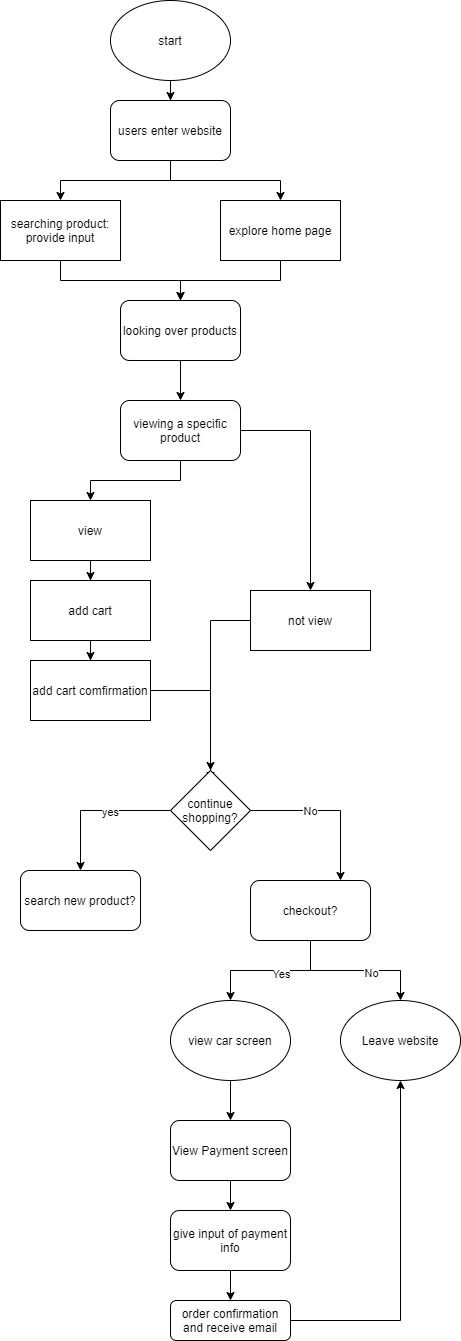

The diagram above was exported from draw.io. Its source (the exported page's mxGraphModel, read from the mxfile embedded in the PNG):
<mxGraphModel dx="561" dy="1362" grid="1" gridSize="10" guides="1" tooltips="1" connect="1" arrows="1" fold="1" page="1" pageScale="1" pageWidth="827" pageHeight="1169" math="0" shadow="0">
  <root>
    <mxCell id="0" />
    <mxCell id="1" parent="0" />
    <mxCell id="7" style="edgeStyle=orthogonalEdgeStyle;rounded=0;orthogonalLoop=1;jettySize=auto;html=1;entryX=0.5;entryY=0;entryDx=0;entryDy=0;" edge="1" parent="1" source="2" target="5">
      <mxGeometry relative="1" as="geometry" />
    </mxCell>
    <mxCell id="8" style="edgeStyle=orthogonalEdgeStyle;rounded=0;orthogonalLoop=1;jettySize=auto;html=1;" edge="1" parent="1" source="2" target="6">
      <mxGeometry relative="1" as="geometry" />
    </mxCell>
    <mxCell id="2" value="users enter website" style="rounded=1;whiteSpace=wrap;html=1;" vertex="1" parent="1">
      <mxGeometry x="140" y="80" width="120" height="60" as="geometry" />
    </mxCell>
    <mxCell id="4" value="" style="edgeStyle=orthogonalEdgeStyle;rounded=0;orthogonalLoop=1;jettySize=auto;html=1;" edge="1" parent="1" source="3" target="2">
      <mxGeometry relative="1" as="geometry" />
    </mxCell>
    <mxCell id="3" value="start" style="ellipse;whiteSpace=wrap;html=1;" vertex="1" parent="1">
      <mxGeometry x="140" y="-20" width="120" height="80" as="geometry" />
    </mxCell>
    <mxCell id="10" style="edgeStyle=orthogonalEdgeStyle;rounded=0;orthogonalLoop=1;jettySize=auto;html=1;exitX=0.5;exitY=1;exitDx=0;exitDy=0;entryX=0.5;entryY=0;entryDx=0;entryDy=0;" edge="1" parent="1" source="5" target="9">
      <mxGeometry relative="1" as="geometry" />
    </mxCell>
    <mxCell id="5" value="searching product: provide input" style="rounded=0;whiteSpace=wrap;html=1;" vertex="1" parent="1">
      <mxGeometry x="30" y="180" width="120" height="60" as="geometry" />
    </mxCell>
    <mxCell id="11" style="edgeStyle=orthogonalEdgeStyle;rounded=0;orthogonalLoop=1;jettySize=auto;html=1;entryX=0.5;entryY=0;entryDx=0;entryDy=0;" edge="1" parent="1" source="6" target="9">
      <mxGeometry relative="1" as="geometry" />
    </mxCell>
    <mxCell id="6" value="explore home page" style="rounded=0;whiteSpace=wrap;html=1;" vertex="1" parent="1">
      <mxGeometry x="250" y="180" width="120" height="60" as="geometry" />
    </mxCell>
    <mxCell id="13" value="" style="edgeStyle=orthogonalEdgeStyle;rounded=0;orthogonalLoop=1;jettySize=auto;html=1;" edge="1" parent="1" source="9" target="12">
      <mxGeometry relative="1" as="geometry" />
    </mxCell>
    <mxCell id="9" value="looking over products" style="rounded=1;whiteSpace=wrap;html=1;" vertex="1" parent="1">
      <mxGeometry x="150" y="280" width="120" height="60" as="geometry" />
    </mxCell>
    <mxCell id="16" style="edgeStyle=orthogonalEdgeStyle;rounded=0;orthogonalLoop=1;jettySize=auto;html=1;entryX=0.5;entryY=0;entryDx=0;entryDy=0;" edge="1" parent="1" source="12" target="15">
      <mxGeometry relative="1" as="geometry" />
    </mxCell>
    <mxCell id="17" style="edgeStyle=orthogonalEdgeStyle;rounded=0;orthogonalLoop=1;jettySize=auto;html=1;" edge="1" parent="1" source="12" target="14">
      <mxGeometry relative="1" as="geometry" />
    </mxCell>
    <mxCell id="12" value="viewing a specific product" style="rounded=1;whiteSpace=wrap;html=1;" vertex="1" parent="1">
      <mxGeometry x="150" y="380" width="120" height="60" as="geometry" />
    </mxCell>
    <mxCell id="24" style="edgeStyle=orthogonalEdgeStyle;rounded=0;orthogonalLoop=1;jettySize=auto;html=1;" edge="1" parent="1" source="14">
      <mxGeometry relative="1" as="geometry">
        <mxPoint x="240" y="750" as="targetPoint" />
      </mxGeometry>
    </mxCell>
    <mxCell id="14" value="not view" style="rounded=0;whiteSpace=wrap;html=1;" vertex="1" parent="1">
      <mxGeometry x="280" y="570" width="120" height="60" as="geometry" />
    </mxCell>
    <mxCell id="19" value="" style="edgeStyle=orthogonalEdgeStyle;rounded=0;orthogonalLoop=1;jettySize=auto;html=1;" edge="1" parent="1" source="15" target="18">
      <mxGeometry relative="1" as="geometry" />
    </mxCell>
    <mxCell id="15" value="view" style="rounded=0;whiteSpace=wrap;html=1;" vertex="1" parent="1">
      <mxGeometry x="60" y="480" width="120" height="60" as="geometry" />
    </mxCell>
    <mxCell id="21" value="" style="edgeStyle=orthogonalEdgeStyle;rounded=0;orthogonalLoop=1;jettySize=auto;html=1;" edge="1" parent="1" source="18" target="20">
      <mxGeometry relative="1" as="geometry" />
    </mxCell>
    <mxCell id="18" value="add cart" style="rounded=0;whiteSpace=wrap;html=1;" vertex="1" parent="1">
      <mxGeometry x="60" y="560" width="120" height="60" as="geometry" />
    </mxCell>
    <mxCell id="23" style="edgeStyle=orthogonalEdgeStyle;rounded=0;orthogonalLoop=1;jettySize=auto;html=1;" edge="1" parent="1" source="20">
      <mxGeometry relative="1" as="geometry">
        <mxPoint x="240" y="760" as="targetPoint" />
      </mxGeometry>
    </mxCell>
    <mxCell id="20" value="add cart comfirmation" style="rounded=0;whiteSpace=wrap;html=1;" vertex="1" parent="1">
      <mxGeometry x="60" y="640" width="120" height="60" as="geometry" />
    </mxCell>
    <mxCell id="27" style="edgeStyle=orthogonalEdgeStyle;rounded=0;orthogonalLoop=1;jettySize=auto;html=1;entryX=0.5;entryY=0;entryDx=0;entryDy=0;" edge="1" parent="1" source="25" target="26">
      <mxGeometry relative="1" as="geometry" />
    </mxCell>
    <mxCell id="28" value="yes" style="edgeLabel;html=1;align=center;verticalAlign=middle;resizable=0;points=[];" vertex="1" connectable="0" parent="27">
      <mxGeometry x="-0.1911" y="1" relative="1" as="geometry">
        <mxPoint as="offset" />
      </mxGeometry>
    </mxCell>
    <mxCell id="30" style="edgeStyle=orthogonalEdgeStyle;rounded=0;orthogonalLoop=1;jettySize=auto;html=1;entryX=0.75;entryY=0;entryDx=0;entryDy=0;exitX=1;exitY=0.5;exitDx=0;exitDy=0;" edge="1" parent="1" source="25" target="29">
      <mxGeometry relative="1" as="geometry">
        <Array as="points">
          <mxPoint x="370" y="790" />
        </Array>
      </mxGeometry>
    </mxCell>
    <mxCell id="31" value="No" style="edgeLabel;html=1;align=center;verticalAlign=middle;resizable=0;points=[];" vertex="1" connectable="0" parent="30">
      <mxGeometry x="-0.2583" relative="1" as="geometry">
        <mxPoint as="offset" />
      </mxGeometry>
    </mxCell>
    <mxCell id="25" value="continue shopping?" style="rhombus;whiteSpace=wrap;html=1;" vertex="1" parent="1">
      <mxGeometry x="200" y="750" width="80" height="80" as="geometry" />
    </mxCell>
    <mxCell id="26" value="search new product?" style="rounded=1;whiteSpace=wrap;html=1;" vertex="1" parent="1">
      <mxGeometry x="50" y="850" width="120" height="60" as="geometry" />
    </mxCell>
    <mxCell id="33" value="" style="edgeStyle=orthogonalEdgeStyle;rounded=0;orthogonalLoop=1;jettySize=auto;html=1;" edge="1" parent="1" source="29" target="32">
      <mxGeometry relative="1" as="geometry" />
    </mxCell>
    <mxCell id="34" value="Yes" style="edgeLabel;html=1;align=center;verticalAlign=middle;resizable=0;points=[];" vertex="1" connectable="0" parent="33">
      <mxGeometry x="-0.1476" y="3" relative="1" as="geometry">
        <mxPoint as="offset" />
      </mxGeometry>
    </mxCell>
    <mxCell id="36" style="edgeStyle=orthogonalEdgeStyle;rounded=0;orthogonalLoop=1;jettySize=auto;html=1;" edge="1" parent="1" source="29" target="35">
      <mxGeometry relative="1" as="geometry" />
    </mxCell>
    <mxCell id="37" value="No" style="edgeLabel;html=1;align=center;verticalAlign=middle;resizable=0;points=[];" vertex="1" connectable="0" parent="36">
      <mxGeometry x="0.1958" y="-2" relative="1" as="geometry">
        <mxPoint as="offset" />
      </mxGeometry>
    </mxCell>
    <mxCell id="29" value="checkout?" style="rounded=1;whiteSpace=wrap;html=1;" vertex="1" parent="1">
      <mxGeometry x="280" y="860" width="120" height="60" as="geometry" />
    </mxCell>
    <mxCell id="39" value="" style="edgeStyle=orthogonalEdgeStyle;rounded=0;orthogonalLoop=1;jettySize=auto;html=1;" edge="1" parent="1" source="32" target="38">
      <mxGeometry relative="1" as="geometry" />
    </mxCell>
    <mxCell id="32" value="view car screen" style="ellipse;whiteSpace=wrap;html=1;" vertex="1" parent="1">
      <mxGeometry x="200" y="980" width="120" height="80" as="geometry" />
    </mxCell>
    <mxCell id="35" value="Leave website" style="ellipse;whiteSpace=wrap;html=1;" vertex="1" parent="1">
      <mxGeometry x="370" y="980" width="120" height="80" as="geometry" />
    </mxCell>
    <mxCell id="42" value="" style="edgeStyle=orthogonalEdgeStyle;rounded=0;orthogonalLoop=1;jettySize=auto;html=1;" edge="1" parent="1" source="38" target="41">
      <mxGeometry relative="1" as="geometry" />
    </mxCell>
    <mxCell id="38" value="View Payment screen" style="rounded=1;whiteSpace=wrap;html=1;" vertex="1" parent="1">
      <mxGeometry x="200" y="1100" width="120" height="60" as="geometry" />
    </mxCell>
    <mxCell id="44" value="" style="edgeStyle=orthogonalEdgeStyle;rounded=0;orthogonalLoop=1;jettySize=auto;html=1;" edge="1" parent="1" source="41" target="43">
      <mxGeometry relative="1" as="geometry" />
    </mxCell>
    <mxCell id="41" value="give input of payment info" style="rounded=1;whiteSpace=wrap;html=1;" vertex="1" parent="1">
      <mxGeometry x="200" y="1190" width="120" height="60" as="geometry" />
    </mxCell>
    <mxCell id="45" style="edgeStyle=orthogonalEdgeStyle;rounded=0;orthogonalLoop=1;jettySize=auto;html=1;entryX=0.5;entryY=1;entryDx=0;entryDy=0;" edge="1" parent="1" source="43" target="35">
      <mxGeometry relative="1" as="geometry" />
    </mxCell>
    <mxCell id="43" value="order confirmation and receive email" style="rounded=1;whiteSpace=wrap;html=1;" vertex="1" parent="1">
      <mxGeometry x="200" y="1280" width="120" height="40" as="geometry" />
    </mxCell>
  </root>
</mxGraphModel>